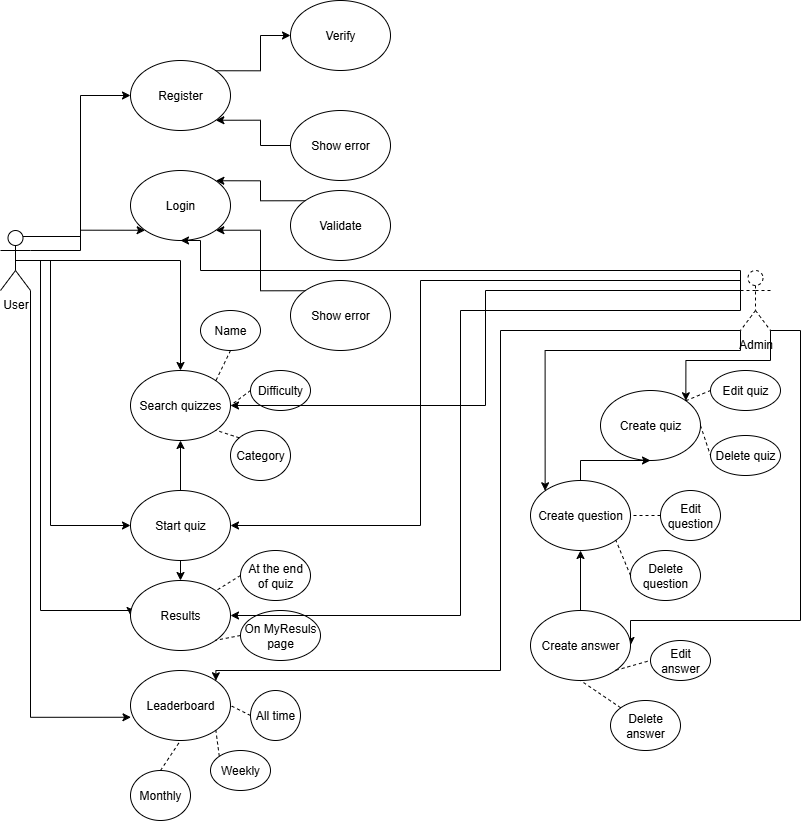

The diagram above was exported from draw.io. Its source (the exported page's mxGraphModel, read from the mxfile embedded in the PNG):
<mxGraphModel dx="1162" dy="621" grid="1" gridSize="10" guides="1" tooltips="1" connect="1" arrows="1" fold="1" page="1" pageScale="1" pageWidth="850" pageHeight="1100" math="0" shadow="0">
  <root>
    <object label="" id="0">
      <mxCell />
    </object>
    <mxCell id="1" parent="0" />
    <mxCell id="nZVAIjAN3F0KalN1eu-H-17" style="edgeStyle=orthogonalEdgeStyle;rounded=0;orthogonalLoop=1;jettySize=auto;html=1;exitX=0.75;exitY=0.1;exitDx=0;exitDy=0;exitPerimeter=0;entryX=0;entryY=0.5;entryDx=0;entryDy=0;" edge="1" parent="1" source="nZVAIjAN3F0KalN1eu-H-5" target="nZVAIjAN3F0KalN1eu-H-6">
      <mxGeometry relative="1" as="geometry" />
    </mxCell>
    <mxCell id="nZVAIjAN3F0KalN1eu-H-18" style="edgeStyle=orthogonalEdgeStyle;rounded=0;orthogonalLoop=1;jettySize=auto;html=1;exitX=1;exitY=0.3333333333333333;exitDx=0;exitDy=0;exitPerimeter=0;entryX=0;entryY=1;entryDx=0;entryDy=0;" edge="1" parent="1" source="nZVAIjAN3F0KalN1eu-H-5" target="nZVAIjAN3F0KalN1eu-H-8">
      <mxGeometry relative="1" as="geometry" />
    </mxCell>
    <mxCell id="nZVAIjAN3F0KalN1eu-H-19" style="edgeStyle=orthogonalEdgeStyle;rounded=0;orthogonalLoop=1;jettySize=auto;html=1;exitX=0.5;exitY=0.5;exitDx=0;exitDy=0;exitPerimeter=0;" edge="1" parent="1" source="nZVAIjAN3F0KalN1eu-H-5" target="nZVAIjAN3F0KalN1eu-H-9">
      <mxGeometry relative="1" as="geometry" />
    </mxCell>
    <mxCell id="nZVAIjAN3F0KalN1eu-H-20" style="edgeStyle=orthogonalEdgeStyle;rounded=0;orthogonalLoop=1;jettySize=auto;html=1;exitX=0.5;exitY=0.5;exitDx=0;exitDy=0;exitPerimeter=0;" edge="1" parent="1" source="nZVAIjAN3F0KalN1eu-H-5" target="nZVAIjAN3F0KalN1eu-H-10">
      <mxGeometry relative="1" as="geometry">
        <Array as="points">
          <mxPoint x="90" y="270" />
          <mxPoint x="90" y="535" />
        </Array>
      </mxGeometry>
    </mxCell>
    <mxCell id="nZVAIjAN3F0KalN1eu-H-21" style="edgeStyle=orthogonalEdgeStyle;rounded=0;orthogonalLoop=1;jettySize=auto;html=1;exitX=0.5;exitY=0.5;exitDx=0;exitDy=0;exitPerimeter=0;entryX=0;entryY=0.5;entryDx=0;entryDy=0;" edge="1" parent="1" source="nZVAIjAN3F0KalN1eu-H-5" target="nZVAIjAN3F0KalN1eu-H-11">
      <mxGeometry relative="1" as="geometry">
        <Array as="points">
          <mxPoint x="80" y="270" />
          <mxPoint x="80" y="620" />
          <mxPoint x="170" y="620" />
        </Array>
      </mxGeometry>
    </mxCell>
    <mxCell id="nZVAIjAN3F0KalN1eu-H-5" value="User" style="shape=umlActor;verticalLabelPosition=bottom;verticalAlign=top;html=1;outlineConnect=0;" vertex="1" parent="1">
      <mxGeometry x="40" y="240" width="30" height="60" as="geometry" />
    </mxCell>
    <mxCell id="nZVAIjAN3F0KalN1eu-H-25" style="edgeStyle=orthogonalEdgeStyle;rounded=0;orthogonalLoop=1;jettySize=auto;html=1;exitX=1;exitY=0;exitDx=0;exitDy=0;entryX=0;entryY=0.5;entryDx=0;entryDy=0;" edge="1" parent="1" source="nZVAIjAN3F0KalN1eu-H-6" target="nZVAIjAN3F0KalN1eu-H-24">
      <mxGeometry relative="1" as="geometry" />
    </mxCell>
    <mxCell id="nZVAIjAN3F0KalN1eu-H-6" value="Register" style="ellipse;whiteSpace=wrap;html=1;" vertex="1" parent="1">
      <mxGeometry x="170" y="70" width="100" height="70" as="geometry" />
    </mxCell>
    <mxCell id="nZVAIjAN3F0KalN1eu-H-8" value="Login" style="ellipse;whiteSpace=wrap;html=1;" vertex="1" parent="1">
      <mxGeometry x="170" y="180" width="100" height="70" as="geometry" />
    </mxCell>
    <mxCell id="nZVAIjAN3F0KalN1eu-H-9" value="Search quizzes" style="ellipse;whiteSpace=wrap;html=1;" vertex="1" parent="1">
      <mxGeometry x="170" y="380" width="100" height="70" as="geometry" />
    </mxCell>
    <mxCell id="nZVAIjAN3F0KalN1eu-H-41" style="edgeStyle=orthogonalEdgeStyle;shape=wire;rounded=0;orthogonalLoop=1;jettySize=auto;html=1;exitX=0.5;exitY=0;exitDx=0;exitDy=0;entryX=0.5;entryY=1;entryDx=0;entryDy=0;dashed=1;" edge="1" parent="1" source="nZVAIjAN3F0KalN1eu-H-10" target="nZVAIjAN3F0KalN1eu-H-9">
      <mxGeometry relative="1" as="geometry" />
    </mxCell>
    <mxCell id="nZVAIjAN3F0KalN1eu-H-42" style="edgeStyle=orthogonalEdgeStyle;shape=wire;rounded=0;orthogonalLoop=1;jettySize=auto;html=1;exitX=0.5;exitY=1;exitDx=0;exitDy=0;entryX=0.5;entryY=0;entryDx=0;entryDy=0;dashed=1;" edge="1" parent="1" source="nZVAIjAN3F0KalN1eu-H-10" target="nZVAIjAN3F0KalN1eu-H-11">
      <mxGeometry relative="1" as="geometry" />
    </mxCell>
    <mxCell id="nZVAIjAN3F0KalN1eu-H-10" value="Start quiz" style="ellipse;whiteSpace=wrap;html=1;" vertex="1" parent="1">
      <mxGeometry x="170" y="500" width="100" height="70" as="geometry" />
    </mxCell>
    <mxCell id="nZVAIjAN3F0KalN1eu-H-11" value="Results" style="ellipse;whiteSpace=wrap;html=1;" vertex="1" parent="1">
      <mxGeometry x="170" y="590" width="100" height="70" as="geometry" />
    </mxCell>
    <mxCell id="nZVAIjAN3F0KalN1eu-H-12" value="Leaderboard" style="ellipse;whiteSpace=wrap;html=1;" vertex="1" parent="1">
      <mxGeometry x="170" y="680" width="100" height="70" as="geometry" />
    </mxCell>
    <mxCell id="nZVAIjAN3F0KalN1eu-H-22" style="edgeStyle=orthogonalEdgeStyle;rounded=0;orthogonalLoop=1;jettySize=auto;html=1;exitX=1;exitY=1;exitDx=0;exitDy=0;exitPerimeter=0;entryX=0.005;entryY=0.668;entryDx=0;entryDy=0;entryPerimeter=0;" edge="1" parent="1" source="nZVAIjAN3F0KalN1eu-H-5" target="nZVAIjAN3F0KalN1eu-H-12">
      <mxGeometry relative="1" as="geometry" />
    </mxCell>
    <mxCell id="nZVAIjAN3F0KalN1eu-H-27" style="edgeStyle=orthogonalEdgeStyle;rounded=0;orthogonalLoop=1;jettySize=auto;html=1;exitX=0;exitY=0.5;exitDx=0;exitDy=0;entryX=1;entryY=1;entryDx=0;entryDy=0;" edge="1" parent="1" source="nZVAIjAN3F0KalN1eu-H-23" target="nZVAIjAN3F0KalN1eu-H-6">
      <mxGeometry relative="1" as="geometry" />
    </mxCell>
    <mxCell id="nZVAIjAN3F0KalN1eu-H-23" value="Show error" style="ellipse;whiteSpace=wrap;html=1;" vertex="1" parent="1">
      <mxGeometry x="330" y="120" width="100" height="70" as="geometry" />
    </mxCell>
    <mxCell id="nZVAIjAN3F0KalN1eu-H-24" value="Ver&lt;span style=&quot;background-color: transparent; color: light-dark(rgb(0, 0, 0), rgb(255, 255, 255));&quot;&gt;ify&lt;/span&gt;" style="ellipse;whiteSpace=wrap;html=1;" vertex="1" parent="1">
      <mxGeometry x="330" y="10" width="100" height="70" as="geometry" />
    </mxCell>
    <mxCell id="nZVAIjAN3F0KalN1eu-H-30" style="edgeStyle=orthogonalEdgeStyle;rounded=0;orthogonalLoop=1;jettySize=auto;html=1;exitX=0;exitY=0;exitDx=0;exitDy=0;entryX=1;entryY=1;entryDx=0;entryDy=0;" edge="1" parent="1" source="nZVAIjAN3F0KalN1eu-H-28" target="nZVAIjAN3F0KalN1eu-H-8">
      <mxGeometry relative="1" as="geometry">
        <Array as="points">
          <mxPoint x="300" y="300" />
          <mxPoint x="300" y="240" />
        </Array>
      </mxGeometry>
    </mxCell>
    <mxCell id="nZVAIjAN3F0KalN1eu-H-28" value="Show e&lt;span style=&quot;background-color: transparent; color: light-dark(rgb(0, 0, 0), rgb(255, 255, 255));&quot;&gt;rror&lt;/span&gt;" style="ellipse;whiteSpace=wrap;html=1;" vertex="1" parent="1">
      <mxGeometry x="330" y="290" width="100" height="70" as="geometry" />
    </mxCell>
    <mxCell id="nZVAIjAN3F0KalN1eu-H-31" style="edgeStyle=orthogonalEdgeStyle;rounded=0;orthogonalLoop=1;jettySize=auto;html=1;exitX=0;exitY=0;exitDx=0;exitDy=0;entryX=1;entryY=0;entryDx=0;entryDy=0;" edge="1" parent="1" source="nZVAIjAN3F0KalN1eu-H-29" target="nZVAIjAN3F0KalN1eu-H-8">
      <mxGeometry relative="1" as="geometry" />
    </mxCell>
    <mxCell id="nZVAIjAN3F0KalN1eu-H-29" value="Validate" style="ellipse;whiteSpace=wrap;html=1;" vertex="1" parent="1">
      <mxGeometry x="330" y="200" width="100" height="70" as="geometry" />
    </mxCell>
    <mxCell id="nZVAIjAN3F0KalN1eu-H-32" value="Name" style="ellipse;whiteSpace=wrap;html=1;" vertex="1" parent="1">
      <mxGeometry x="240" y="320" width="60" height="40" as="geometry" />
    </mxCell>
    <mxCell id="nZVAIjAN3F0KalN1eu-H-33" value="Difficulty" style="ellipse;whiteSpace=wrap;html=1;" vertex="1" parent="1">
      <mxGeometry x="290" y="380" width="60" height="40" as="geometry" />
    </mxCell>
    <mxCell id="nZVAIjAN3F0KalN1eu-H-34" value="Category" style="ellipse;whiteSpace=wrap;html=1;" vertex="1" parent="1">
      <mxGeometry x="270" y="440" width="60" height="50" as="geometry" />
    </mxCell>
    <mxCell id="nZVAIjAN3F0KalN1eu-H-38" value="" style="endArrow=none;dashed=1;html=1;rounded=0;exitX=0.5;exitY=1;exitDx=0;exitDy=0;entryX=1;entryY=0;entryDx=0;entryDy=0;" edge="1" parent="1" source="nZVAIjAN3F0KalN1eu-H-32" target="nZVAIjAN3F0KalN1eu-H-9">
      <mxGeometry width="50" height="50" relative="1" as="geometry">
        <mxPoint x="390" y="520" as="sourcePoint" />
        <mxPoint x="440" y="470" as="targetPoint" />
      </mxGeometry>
    </mxCell>
    <mxCell id="nZVAIjAN3F0KalN1eu-H-39" value="" style="endArrow=none;dashed=1;html=1;rounded=0;exitX=0;exitY=0.5;exitDx=0;exitDy=0;entryX=1;entryY=0.5;entryDx=0;entryDy=0;" edge="1" parent="1" source="nZVAIjAN3F0KalN1eu-H-33" target="nZVAIjAN3F0KalN1eu-H-9">
      <mxGeometry width="50" height="50" relative="1" as="geometry">
        <mxPoint x="390" y="520" as="sourcePoint" />
        <mxPoint x="440" y="470" as="targetPoint" />
      </mxGeometry>
    </mxCell>
    <mxCell id="nZVAIjAN3F0KalN1eu-H-40" value="" style="endArrow=none;dashed=1;html=1;rounded=0;exitX=0;exitY=0;exitDx=0;exitDy=0;entryX=1;entryY=1;entryDx=0;entryDy=0;" edge="1" parent="1" source="nZVAIjAN3F0KalN1eu-H-34" target="nZVAIjAN3F0KalN1eu-H-9">
      <mxGeometry width="50" height="50" relative="1" as="geometry">
        <mxPoint x="390" y="520" as="sourcePoint" />
        <mxPoint x="440" y="470" as="targetPoint" />
      </mxGeometry>
    </mxCell>
    <mxCell id="nZVAIjAN3F0KalN1eu-H-44" value="At the end of quiz" style="ellipse;whiteSpace=wrap;html=1;" vertex="1" parent="1">
      <mxGeometry x="280" y="560" width="70" height="50" as="geometry" />
    </mxCell>
    <mxCell id="nZVAIjAN3F0KalN1eu-H-45" value="On MyResuls page" style="ellipse;whiteSpace=wrap;html=1;" vertex="1" parent="1">
      <mxGeometry x="280" y="620" width="80" height="50" as="geometry" />
    </mxCell>
    <mxCell id="nZVAIjAN3F0KalN1eu-H-46" value="" style="endArrow=none;dashed=1;html=1;rounded=0;exitX=0;exitY=0.5;exitDx=0;exitDy=0;entryX=1;entryY=0;entryDx=0;entryDy=0;" edge="1" parent="1" source="nZVAIjAN3F0KalN1eu-H-44" target="nZVAIjAN3F0KalN1eu-H-11">
      <mxGeometry width="50" height="50" relative="1" as="geometry">
        <mxPoint x="390" y="520" as="sourcePoint" />
        <mxPoint x="440" y="470" as="targetPoint" />
      </mxGeometry>
    </mxCell>
    <mxCell id="nZVAIjAN3F0KalN1eu-H-47" value="" style="endArrow=none;dashed=1;html=1;rounded=0;exitX=0;exitY=0.5;exitDx=0;exitDy=0;entryX=1;entryY=1;entryDx=0;entryDy=0;" edge="1" parent="1" source="nZVAIjAN3F0KalN1eu-H-45" target="nZVAIjAN3F0KalN1eu-H-11">
      <mxGeometry width="50" height="50" relative="1" as="geometry">
        <mxPoint x="390" y="520" as="sourcePoint" />
        <mxPoint x="440" y="470" as="targetPoint" />
      </mxGeometry>
    </mxCell>
    <mxCell id="nZVAIjAN3F0KalN1eu-H-48" value="All time" style="ellipse;whiteSpace=wrap;html=1;" vertex="1" parent="1">
      <mxGeometry x="290" y="700" width="50" height="50" as="geometry" />
    </mxCell>
    <mxCell id="nZVAIjAN3F0KalN1eu-H-49" value="Weekly" style="ellipse;whiteSpace=wrap;html=1;" vertex="1" parent="1">
      <mxGeometry x="250" y="760" width="60" height="40" as="geometry" />
    </mxCell>
    <mxCell id="nZVAIjAN3F0KalN1eu-H-50" value="Monthly" style="ellipse;whiteSpace=wrap;html=1;" vertex="1" parent="1">
      <mxGeometry x="170" y="780" width="60" height="50" as="geometry" />
    </mxCell>
    <mxCell id="nZVAIjAN3F0KalN1eu-H-51" value="" style="endArrow=none;dashed=1;html=1;rounded=0;exitX=0;exitY=0.5;exitDx=0;exitDy=0;entryX=1;entryY=0.5;entryDx=0;entryDy=0;" edge="1" parent="1" source="nZVAIjAN3F0KalN1eu-H-48" target="nZVAIjAN3F0KalN1eu-H-12">
      <mxGeometry width="50" height="50" relative="1" as="geometry">
        <mxPoint x="390" y="640" as="sourcePoint" />
        <mxPoint x="280" y="720" as="targetPoint" />
      </mxGeometry>
    </mxCell>
    <mxCell id="nZVAIjAN3F0KalN1eu-H-52" value="" style="endArrow=none;dashed=1;html=1;rounded=0;exitX=0;exitY=0;exitDx=0;exitDy=0;entryX=1;entryY=1;entryDx=0;entryDy=0;" edge="1" parent="1" source="nZVAIjAN3F0KalN1eu-H-49" target="nZVAIjAN3F0KalN1eu-H-12">
      <mxGeometry width="50" height="50" relative="1" as="geometry">
        <mxPoint x="390" y="640" as="sourcePoint" />
        <mxPoint x="440" y="590" as="targetPoint" />
      </mxGeometry>
    </mxCell>
    <mxCell id="nZVAIjAN3F0KalN1eu-H-53" value="" style="endArrow=none;dashed=1;html=1;rounded=0;exitX=0.5;exitY=0;exitDx=0;exitDy=0;entryX=0.5;entryY=1;entryDx=0;entryDy=0;" edge="1" parent="1" source="nZVAIjAN3F0KalN1eu-H-50" target="nZVAIjAN3F0KalN1eu-H-12">
      <mxGeometry width="50" height="50" relative="1" as="geometry">
        <mxPoint x="390" y="640" as="sourcePoint" />
        <mxPoint x="440" y="590" as="targetPoint" />
      </mxGeometry>
    </mxCell>
    <mxCell id="nZVAIjAN3F0KalN1eu-H-56" style="edgeStyle=orthogonalEdgeStyle;rounded=0;orthogonalLoop=1;jettySize=auto;html=1;exitX=0;exitY=0.3333333333333333;exitDx=0;exitDy=0;exitPerimeter=0;entryX=0.5;entryY=1;entryDx=0;entryDy=0;" edge="1" parent="1" source="nZVAIjAN3F0KalN1eu-H-54" target="nZVAIjAN3F0KalN1eu-H-8">
      <mxGeometry relative="1" as="geometry">
        <Array as="points">
          <mxPoint x="780" y="280" />
          <mxPoint x="240" y="280" />
          <mxPoint x="240" y="250" />
        </Array>
      </mxGeometry>
    </mxCell>
    <mxCell id="nZVAIjAN3F0KalN1eu-H-57" style="edgeStyle=orthogonalEdgeStyle;rounded=0;orthogonalLoop=1;jettySize=auto;html=1;exitX=0;exitY=0.3333333333333333;exitDx=0;exitDy=0;exitPerimeter=0;entryX=1;entryY=0.5;entryDx=0;entryDy=0;" edge="1" parent="1" source="nZVAIjAN3F0KalN1eu-H-54" target="nZVAIjAN3F0KalN1eu-H-9">
      <mxGeometry relative="1" as="geometry" />
    </mxCell>
    <mxCell id="nZVAIjAN3F0KalN1eu-H-58" style="edgeStyle=orthogonalEdgeStyle;rounded=0;orthogonalLoop=1;jettySize=auto;html=1;exitX=0;exitY=0.3333333333333333;exitDx=0;exitDy=0;exitPerimeter=0;entryX=1;entryY=0.5;entryDx=0;entryDy=0;" edge="1" parent="1" source="nZVAIjAN3F0KalN1eu-H-54" target="nZVAIjAN3F0KalN1eu-H-10">
      <mxGeometry relative="1" as="geometry">
        <Array as="points">
          <mxPoint x="780" y="290" />
          <mxPoint x="460" y="290" />
          <mxPoint x="460" y="535" />
        </Array>
      </mxGeometry>
    </mxCell>
    <mxCell id="nZVAIjAN3F0KalN1eu-H-59" style="edgeStyle=orthogonalEdgeStyle;rounded=0;orthogonalLoop=1;jettySize=auto;html=1;exitX=0;exitY=0.3333333333333333;exitDx=0;exitDy=0;exitPerimeter=0;entryX=1;entryY=0.5;entryDx=0;entryDy=0;" edge="1" parent="1" source="nZVAIjAN3F0KalN1eu-H-54" target="nZVAIjAN3F0KalN1eu-H-11">
      <mxGeometry relative="1" as="geometry">
        <Array as="points">
          <mxPoint x="780" y="320" />
          <mxPoint x="500" y="320" />
          <mxPoint x="500" y="625" />
        </Array>
      </mxGeometry>
    </mxCell>
    <mxCell id="nZVAIjAN3F0KalN1eu-H-60" style="edgeStyle=orthogonalEdgeStyle;rounded=0;orthogonalLoop=1;jettySize=auto;html=1;exitX=0;exitY=1;exitDx=0;exitDy=0;exitPerimeter=0;entryX=1;entryY=0;entryDx=0;entryDy=0;" edge="1" parent="1" source="nZVAIjAN3F0KalN1eu-H-54" target="nZVAIjAN3F0KalN1eu-H-12">
      <mxGeometry relative="1" as="geometry">
        <Array as="points">
          <mxPoint x="540" y="340" />
          <mxPoint x="540" y="680" />
          <mxPoint x="256" y="680" />
        </Array>
      </mxGeometry>
    </mxCell>
    <mxCell id="nZVAIjAN3F0KalN1eu-H-80" style="edgeStyle=orthogonalEdgeStyle;rounded=0;orthogonalLoop=1;jettySize=auto;html=1;exitX=1;exitY=1;exitDx=0;exitDy=0;exitPerimeter=0;entryX=1;entryY=0.5;entryDx=0;entryDy=0;" edge="1" parent="1" source="nZVAIjAN3F0KalN1eu-H-54" target="nZVAIjAN3F0KalN1eu-H-69">
      <mxGeometry relative="1" as="geometry">
        <Array as="points">
          <mxPoint x="840" y="340" />
          <mxPoint x="840" y="630" />
          <mxPoint x="670" y="630" />
        </Array>
      </mxGeometry>
    </mxCell>
    <mxCell id="nZVAIjAN3F0KalN1eu-H-81" style="edgeStyle=orthogonalEdgeStyle;rounded=0;orthogonalLoop=1;jettySize=auto;html=1;exitX=1;exitY=1;exitDx=0;exitDy=0;exitPerimeter=0;entryX=1;entryY=0;entryDx=0;entryDy=0;" edge="1" parent="1" source="nZVAIjAN3F0KalN1eu-H-54" target="nZVAIjAN3F0KalN1eu-H-61">
      <mxGeometry relative="1" as="geometry" />
    </mxCell>
    <mxCell id="nZVAIjAN3F0KalN1eu-H-82" style="edgeStyle=orthogonalEdgeStyle;rounded=0;orthogonalLoop=1;jettySize=auto;html=1;exitX=0;exitY=1;exitDx=0;exitDy=0;exitPerimeter=0;entryX=0;entryY=0;entryDx=0;entryDy=0;" edge="1" parent="1" source="nZVAIjAN3F0KalN1eu-H-54" target="nZVAIjAN3F0KalN1eu-H-66">
      <mxGeometry relative="1" as="geometry">
        <Array as="points">
          <mxPoint x="780" y="360" />
          <mxPoint x="584" y="360" />
        </Array>
      </mxGeometry>
    </mxCell>
    <mxCell id="nZVAIjAN3F0KalN1eu-H-54" value="Admin" style="shape=umlActor;verticalLabelPosition=bottom;verticalAlign=top;html=1;outlineConnect=0;dashed=1;" vertex="1" parent="1">
      <mxGeometry x="780" y="280" width="30" height="60" as="geometry" />
    </mxCell>
    <mxCell id="nZVAIjAN3F0KalN1eu-H-61" value="Create quiz" style="ellipse;whiteSpace=wrap;html=1;" vertex="1" parent="1">
      <mxGeometry x="640" y="400" width="100" height="70" as="geometry" />
    </mxCell>
    <mxCell id="nZVAIjAN3F0KalN1eu-H-62" value="Edit quiz" style="ellipse;whiteSpace=wrap;html=1;" vertex="1" parent="1">
      <mxGeometry x="750" y="380" width="70" height="40" as="geometry" />
    </mxCell>
    <mxCell id="nZVAIjAN3F0KalN1eu-H-63" value="Delete quiz" style="ellipse;whiteSpace=wrap;html=1;" vertex="1" parent="1">
      <mxGeometry x="750" y="445" width="70" height="40" as="geometry" />
    </mxCell>
    <mxCell id="nZVAIjAN3F0KalN1eu-H-64" value="" style="endArrow=none;dashed=1;html=1;rounded=0;entryX=0;entryY=0.5;entryDx=0;entryDy=0;exitX=1;exitY=0.5;exitDx=0;exitDy=0;" edge="1" parent="1" source="nZVAIjAN3F0KalN1eu-H-61" target="nZVAIjAN3F0KalN1eu-H-63">
      <mxGeometry width="50" height="50" relative="1" as="geometry">
        <mxPoint x="650" y="520" as="sourcePoint" />
        <mxPoint x="700" y="470" as="targetPoint" />
      </mxGeometry>
    </mxCell>
    <mxCell id="nZVAIjAN3F0KalN1eu-H-65" value="" style="endArrow=none;dashed=1;html=1;rounded=0;entryX=0;entryY=0.5;entryDx=0;entryDy=0;exitX=1;exitY=0;exitDx=0;exitDy=0;" edge="1" parent="1" source="nZVAIjAN3F0KalN1eu-H-61" target="nZVAIjAN3F0KalN1eu-H-62">
      <mxGeometry width="50" height="50" relative="1" as="geometry">
        <mxPoint x="650" y="520" as="sourcePoint" />
        <mxPoint x="700" y="470" as="targetPoint" />
      </mxGeometry>
    </mxCell>
    <mxCell id="nZVAIjAN3F0KalN1eu-H-77" style="edgeStyle=orthogonalEdgeStyle;rounded=0;orthogonalLoop=1;jettySize=auto;html=1;exitX=0.5;exitY=0;exitDx=0;exitDy=0;entryX=0.5;entryY=1;entryDx=0;entryDy=0;" edge="1" parent="1" source="nZVAIjAN3F0KalN1eu-H-66" target="nZVAIjAN3F0KalN1eu-H-61">
      <mxGeometry relative="1" as="geometry" />
    </mxCell>
    <mxCell id="nZVAIjAN3F0KalN1eu-H-66" value="Create question" style="ellipse;whiteSpace=wrap;html=1;" vertex="1" parent="1">
      <mxGeometry x="570" y="490" width="100" height="70" as="geometry" />
    </mxCell>
    <mxCell id="nZVAIjAN3F0KalN1eu-H-67" value="Edit question" style="ellipse;whiteSpace=wrap;html=1;" vertex="1" parent="1">
      <mxGeometry x="700" y="500" width="60" height="50" as="geometry" />
    </mxCell>
    <mxCell id="nZVAIjAN3F0KalN1eu-H-68" value="Delete question" style="ellipse;whiteSpace=wrap;html=1;" vertex="1" parent="1">
      <mxGeometry x="670" y="560" width="70" height="50" as="geometry" />
    </mxCell>
    <mxCell id="nZVAIjAN3F0KalN1eu-H-76" style="edgeStyle=orthogonalEdgeStyle;rounded=0;orthogonalLoop=1;jettySize=auto;html=1;exitX=0.5;exitY=0;exitDx=0;exitDy=0;entryX=0.5;entryY=1;entryDx=0;entryDy=0;" edge="1" parent="1" source="nZVAIjAN3F0KalN1eu-H-69" target="nZVAIjAN3F0KalN1eu-H-66">
      <mxGeometry relative="1" as="geometry" />
    </mxCell>
    <mxCell id="nZVAIjAN3F0KalN1eu-H-69" value="Create answer" style="ellipse;whiteSpace=wrap;html=1;" vertex="1" parent="1">
      <mxGeometry x="570" y="620" width="100" height="70" as="geometry" />
    </mxCell>
    <mxCell id="nZVAIjAN3F0KalN1eu-H-70" value="Edit answer" style="ellipse;whiteSpace=wrap;html=1;" vertex="1" parent="1">
      <mxGeometry x="690" y="650" width="60" height="40" as="geometry" />
    </mxCell>
    <mxCell id="nZVAIjAN3F0KalN1eu-H-71" value="Delete answer" style="ellipse;whiteSpace=wrap;html=1;" vertex="1" parent="1">
      <mxGeometry x="650" y="710" width="70" height="50" as="geometry" />
    </mxCell>
    <mxCell id="nZVAIjAN3F0KalN1eu-H-72" value="" style="endArrow=none;dashed=1;html=1;rounded=0;entryX=0;entryY=0.5;entryDx=0;entryDy=0;exitX=1;exitY=1;exitDx=0;exitDy=0;" edge="1" parent="1" source="nZVAIjAN3F0KalN1eu-H-69" target="nZVAIjAN3F0KalN1eu-H-70">
      <mxGeometry width="50" height="50" relative="1" as="geometry">
        <mxPoint x="650" y="640" as="sourcePoint" />
        <mxPoint x="700" y="590" as="targetPoint" />
      </mxGeometry>
    </mxCell>
    <mxCell id="nZVAIjAN3F0KalN1eu-H-73" value="" style="endArrow=none;dashed=1;html=1;rounded=0;exitX=0;exitY=0;exitDx=0;exitDy=0;entryX=0.5;entryY=1;entryDx=0;entryDy=0;" edge="1" parent="1" source="nZVAIjAN3F0KalN1eu-H-71" target="nZVAIjAN3F0KalN1eu-H-69">
      <mxGeometry width="50" height="50" relative="1" as="geometry">
        <mxPoint x="650" y="640" as="sourcePoint" />
        <mxPoint x="700" y="590" as="targetPoint" />
      </mxGeometry>
    </mxCell>
    <mxCell id="nZVAIjAN3F0KalN1eu-H-74" value="" style="endArrow=none;dashed=1;html=1;rounded=0;exitX=0;exitY=0.5;exitDx=0;exitDy=0;entryX=1;entryY=1;entryDx=0;entryDy=0;" edge="1" parent="1" source="nZVAIjAN3F0KalN1eu-H-68" target="nZVAIjAN3F0KalN1eu-H-66">
      <mxGeometry width="50" height="50" relative="1" as="geometry">
        <mxPoint x="650" y="640" as="sourcePoint" />
        <mxPoint x="700" y="590" as="targetPoint" />
      </mxGeometry>
    </mxCell>
    <mxCell id="nZVAIjAN3F0KalN1eu-H-75" value="" style="endArrow=none;dashed=1;html=1;rounded=0;exitX=0;exitY=0.5;exitDx=0;exitDy=0;entryX=1;entryY=0.5;entryDx=0;entryDy=0;" edge="1" parent="1" source="nZVAIjAN3F0KalN1eu-H-67" target="nZVAIjAN3F0KalN1eu-H-66">
      <mxGeometry width="50" height="50" relative="1" as="geometry">
        <mxPoint x="650" y="640" as="sourcePoint" />
        <mxPoint x="700" y="590" as="targetPoint" />
      </mxGeometry>
    </mxCell>
  </root>
</mxGraphModel>